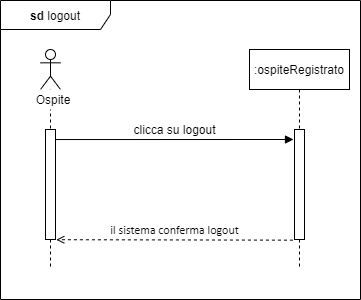

The diagram above was exported from draw.io. Its source (the exported page's mxGraphModel, read from the mxfile embedded in the PNG):
<mxGraphModel dx="1086" dy="1975" grid="1" gridSize="10" guides="1" tooltips="1" connect="1" arrows="1" fold="1" page="1" pageScale="1" pageWidth="827" pageHeight="1169" math="0" shadow="0">
  <root>
    <mxCell id="0" />
    <mxCell id="1" parent="0" />
    <mxCell id="ORToput19fKV2EuOsulp-1" value="&lt;b&gt;sd &lt;/b&gt;logout" style="shape=umlFrame;whiteSpace=wrap;html=1;width=110;height=29;" parent="1" vertex="1">
      <mxGeometry x="80" y="-1169" width="360" height="299" as="geometry" />
    </mxCell>
    <mxCell id="biBlbflUzNOPunbcJSMS-14" value="" style="endArrow=open;dashed=1;endFill=0;endSize=6;html=1;exitX=-0.157;exitY=1.006;exitDx=0;exitDy=0;exitPerimeter=0;entryX=1.077;entryY=1.002;entryDx=0;entryDy=0;entryPerimeter=0;startSize=8;" parent="1" source="biBlbflUzNOPunbcJSMS-8" target="biBlbflUzNOPunbcJSMS-5" edge="1">
      <mxGeometry width="160" relative="1" as="geometry">
        <mxPoint x="299" y="-870" as="sourcePoint" />
        <mxPoint x="136" y="-892" as="targetPoint" />
      </mxGeometry>
    </mxCell>
    <mxCell id="biBlbflUzNOPunbcJSMS-9" value="&lt;font style=&quot;font-size: 12px&quot;&gt;clicca su logout&lt;/font&gt;" style="html=1;verticalAlign=bottom;startArrow=none;endArrow=block;startSize=8;exitX=0.967;exitY=0.408;exitDx=0;exitDy=0;exitPerimeter=0;startFill=0;" parent="1" edge="1">
      <mxGeometry relative="1" as="geometry">
        <mxPoint x="133.66999999999996" y="-1029.9599999999998" as="sourcePoint" />
        <mxPoint x="373" y="-1030" as="targetPoint" />
      </mxGeometry>
    </mxCell>
    <mxCell id="biBlbflUzNOPunbcJSMS-2" value=":ospiteRegistrato" style="shape=umlLifeline;perimeter=lifelinePerimeter;whiteSpace=wrap;html=1;container=1;collapsible=0;recursiveResize=0;outlineConnect=0;" parent="1" vertex="1">
      <mxGeometry x="329" y="-1120" width="100" height="220" as="geometry" />
    </mxCell>
    <mxCell id="biBlbflUzNOPunbcJSMS-3" value="" style="shape=umlLifeline;participant=umlActor;perimeter=lifelinePerimeter;whiteSpace=wrap;html=1;container=1;collapsible=0;recursiveResize=0;verticalAlign=top;spacingTop=36;outlineConnect=0;" parent="1" vertex="1">
      <mxGeometry x="120" y="-1120" width="20" height="220" as="geometry" />
    </mxCell>
    <mxCell id="biBlbflUzNOPunbcJSMS-5" value="" style="html=1;points=[];perimeter=orthogonalPerimeter;" parent="biBlbflUzNOPunbcJSMS-3" vertex="1">
      <mxGeometry x="5" y="80" width="10" height="110" as="geometry" />
    </mxCell>
    <mxCell id="biBlbflUzNOPunbcJSMS-8" value="" style="html=1;points=[];perimeter=orthogonalPerimeter;" parent="1" vertex="1">
      <mxGeometry x="374" y="-1040" width="10" height="110" as="geometry" />
    </mxCell>
    <mxCell id="biBlbflUzNOPunbcJSMS-16" value="&lt;span style=&quot;line-height: 107% ; font-family: &amp;#34;calibri&amp;#34; , sans-serif&quot;&gt;&lt;font style=&quot;font-size: 12px&quot;&gt;il sistema conferma logout&lt;/font&gt;&lt;/span&gt;" style="text;html=1;align=center;verticalAlign=middle;resizable=0;points=[];autosize=1;" parent="1" vertex="1">
      <mxGeometry x="184" y="-950" width="140" height="20" as="geometry" />
    </mxCell>
    <mxCell id="qMYDWcCDu9AAl-JOevRi-2" value="Ospite" style="text;html=1;align=center;verticalAlign=middle;whiteSpace=wrap;rounded=0;fillColor=#ffffff;" parent="1" vertex="1">
      <mxGeometry x="96.25" y="-1080" width="73.75" height="20" as="geometry" />
    </mxCell>
  </root>
</mxGraphModel>